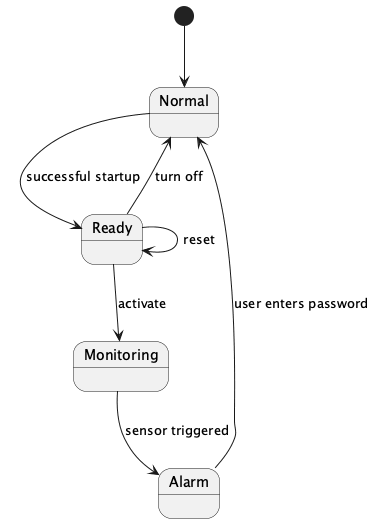

The diagram above was rendered by PlantUML. Its source (embedded in the PNG):
@startuml
[*] --> Normal
Normal -> Ready : successful startup
Ready --> Monitoring : activate
Monitoring --> Alarm : sensor triggered
Alarm --> Normal : user enters password
Ready --> Ready : reset
Ready --> Normal : turn off
@enduml